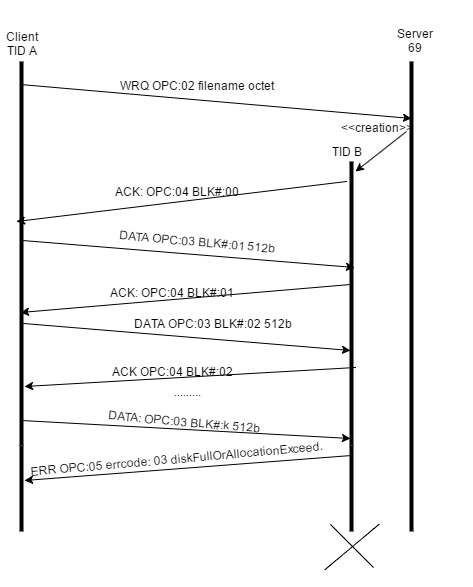

The diagram above was exported from draw.io. Its source (the exported page's mxGraphModel, read from the mxfile embedded in the PNG):
<mxGraphModel dx="880" dy="1719" grid="1" gridSize="10" guides="1" tooltips="1" connect="1" arrows="1" fold="1" page="1" pageScale="1" pageWidth="826" pageHeight="1169" background="#ffffff" math="0">
  <root>
    <mxCell id="0" />
    <mxCell id="1" parent="0" />
    <mxCell id="2" value="" style="line;direction=south;html=1;" parent="1" vertex="1">
      <mxGeometry x="200" y="40" width="10" height="384" as="geometry" />
    </mxCell>
    <mxCell id="3" value="" style="line;direction=south;html=1;" parent="1" vertex="1">
      <mxGeometry x="590" y="40" width="10" height="470" as="geometry" />
    </mxCell>
    <mxCell id="4" value="" style="line;direction=south;html=1;" parent="1" vertex="1">
      <mxGeometry x="530" y="140" width="10" height="284" as="geometry" />
    </mxCell>
    <mxCell id="5" value="" style="endArrow=classic;html=1;exitX=0.059;exitY=0.6;exitPerimeter=0;entryX=0.122;entryY=0.5;entryPerimeter=0;" parent="1" source="2" target="3" edge="1">
      <mxGeometry x="205" y="63" width="50" height="50" as="geometry">
        <mxPoint x="10" y="60" as="sourcePoint" />
        <mxPoint x="60" y="10" as="targetPoint" />
      </mxGeometry>
    </mxCell>
    <mxCell id="6" value="WRQ OPC:02 filename octet" style="text;html=1;strokeColor=none;fillColor=none;align=center;verticalAlign=middle;whiteSpace=wrap;overflow=hidden;" parent="1" vertex="1">
      <mxGeometry x="280" y="22" width="200" height="84" as="geometry" />
    </mxCell>
    <mxCell id="7" value="Client&lt;div&gt;TID A&lt;/div&gt;" style="text;html=1;strokeColor=none;fillColor=none;align=center;verticalAlign=middle;whiteSpace=wrap;overflow=hidden;" parent="1" vertex="1">
      <mxGeometry x="185" y="-20" width="40" height="84" as="geometry" />
    </mxCell>
    <mxCell id="8" value="Server&lt;div&gt;69&lt;/div&gt;" style="text;html=1;strokeColor=none;fillColor=none;align=center;verticalAlign=middle;whiteSpace=wrap;overflow=hidden;" parent="1" vertex="1">
      <mxGeometry x="540" width="115" height="38" as="geometry" />
    </mxCell>
    <mxCell id="9" value="" style="endArrow=classic;html=1;entryX=0.035;entryY=0.1;entryPerimeter=0;dashed=1;" parent="1" target="4" edge="1">
      <mxGeometry x="540" y="110" width="50" height="50" as="geometry">
        <mxPoint x="590" y="110" as="sourcePoint" />
        <mxPoint x="60" y="-80" as="targetPoint" />
      </mxGeometry>
    </mxCell>
    <mxCell id="10" value="TID B" style="text;html=1;strokeColor=none;fillColor=none;align=center;verticalAlign=middle;whiteSpace=wrap;overflow=hidden;" parent="1" vertex="1">
      <mxGeometry x="510" y="120" width="40" height="20" as="geometry" />
    </mxCell>
    <mxCell id="11" value="&amp;lt;&amp;lt;creation&amp;gt;&amp;gt;" style="text;html=1;strokeColor=none;fillColor=none;align=center;verticalAlign=middle;whiteSpace=wrap;overflow=hidden;" parent="1" vertex="1">
      <mxGeometry x="520" y="96" width="80" height="20" as="geometry" />
    </mxCell>
    <mxCell id="12" value="" style="endArrow=classic;html=1;" parent="1" edge="1">
      <mxGeometry x="200" y="160" width="50" height="50" as="geometry">
        <mxPoint x="530" y="160" as="sourcePoint" />
        <mxPoint x="200" y="200" as="targetPoint" />
      </mxGeometry>
    </mxCell>
    <mxCell id="13" value="DATA OPC:03 BLK#:01 512b" style="text;html=1;strokeColor=none;fillColor=none;align=center;verticalAlign=middle;whiteSpace=wrap;overflow=hidden;rotation=5;" parent="1" vertex="1">
      <mxGeometry x="250" y="210" width="260" height="20" as="geometry" />
    </mxCell>
    <mxCell id="14" value="" style="line;direction=south;html=1;rotation=-45;strokeWidth=1;" parent="1" vertex="1">
      <mxGeometry x="515" y="494" width="41" height="61" as="geometry" />
    </mxCell>
    <mxCell id="15" value="" style="line;direction=south;html=1;rotation=-130;strokeWidth=1;" parent="1" vertex="1">
      <mxGeometry x="516" y="490" width="39" height="71" as="geometry" />
    </mxCell>
    <mxCell id="16" value="" style="endArrow=classic;html=1;exitX=0.466;exitY=0.4;exitPerimeter=0;" parent="1" source="2" edge="1">
      <mxGeometry x="205" y="218" width="50" height="50" as="geometry">
        <mxPoint x="10" y="-10" as="sourcePoint" />
        <mxPoint x="538" y="246" as="targetPoint" />
      </mxGeometry>
    </mxCell>
    <mxCell id="17" value="ACK: OPC:04 BLK#:00" style="text;html=1;strokeColor=none;fillColor=none;align=center;verticalAlign=middle;whiteSpace=wrap;overflow=hidden;rotation=0;" parent="1" vertex="1">
      <mxGeometry x="290" y="160" width="140" height="20" as="geometry" />
    </mxCell>
    <mxCell id="18" value="" style="endArrow=classic;html=1;exitX=0.433;exitY=0.6;exitPerimeter=0;entryX=0.654;entryY=0.6;entryPerimeter=0;" parent="1" source="4" target="2" edge="1">
      <mxGeometry x="205" y="263" width="50" height="50" as="geometry">
        <mxPoint x="520" y="250" as="sourcePoint" />
        <mxPoint x="60" y="40" as="targetPoint" />
      </mxGeometry>
    </mxCell>
    <mxCell id="19" value="ACK: OPC:04 BLK#:01" style="text;html=1;strokeColor=none;fillColor=none;align=center;verticalAlign=middle;whiteSpace=wrap;overflow=hidden;rotation=0;" parent="1" vertex="1">
      <mxGeometry x="280" y="261" width="150" height="20" as="geometry" />
    </mxCell>
    <mxCell id="20" value="........." style="text;html=1;strokeColor=none;fillColor=none;align=center;verticalAlign=middle;whiteSpace=wrap;overflow=hidden;" parent="1" vertex="1">
      <mxGeometry x="350" y="360" width="40" height="20" as="geometry" />
    </mxCell>
    <mxCell id="21" value="" style="endArrow=classic;html=1;exitX=0.726;exitY=0.067;exitPerimeter=0;entryX=0.847;entryY=0.233;entryPerimeter=0;" parent="1" source="4" target="2" edge="1">
      <mxGeometry x="207.5" y="345.5" width="50" height="50" as="geometry">
        <mxPoint x="510" y="350" as="sourcePoint" />
        <mxPoint x="207" y="360" as="targetPoint" />
      </mxGeometry>
    </mxCell>
    <mxCell id="22" value="DATA: OPC:03 BLK#:k 512b" style="text;html=1;strokeColor=none;fillColor=none;align=center;verticalAlign=middle;whiteSpace=wrap;overflow=hidden;rotation=5;" parent="1" vertex="1">
      <mxGeometry x="268" y="390" width="200" height="20" as="geometry" />
    </mxCell>
    <mxCell id="23" value="" style="endArrow=classic;html=1;exitX=0.935;exitY=0.5;exitPerimeter=0;entryX=0.975;entryY=0.6;entryPerimeter=0;" parent="1" source="2" target="4" edge="1">
      <mxGeometry x="205" y="398" width="50" height="50" as="geometry">
        <mxPoint x="10" y="190" as="sourcePoint" />
        <mxPoint x="60" y="140" as="targetPoint" />
      </mxGeometry>
    </mxCell>
    <mxCell id="24" value="ERR OPC:05 errcode: 03 diskFullOrAllocationExceed." style="text;html=1;strokeColor=none;fillColor=none;align=center;verticalAlign=middle;whiteSpace=wrap;overflow=hidden;rotation=-5;" parent="1" vertex="1">
      <mxGeometry x="200" y="427" width="320" height="20" as="geometry" />
    </mxCell>
    <mxCell id="25" value="DATA OPC:03 BLK#:02 512b" style="text;html=1;strokeColor=none;fillColor=none;align=center;verticalAlign=middle;whiteSpace=wrap;overflow=hidden;rotation=0;" parent="1" vertex="1">
      <mxGeometry x="313" y="292" width="167" height="20" as="geometry" />
    </mxCell>
    <mxCell id="26" value="" style="endArrow=classic;html=1;exitX=0.682;exitY=0.3;exitPerimeter=0;entryX=0.667;entryY=0.65;entryPerimeter=0;" parent="1" source="2" target="4" edge="1">
      <mxGeometry x="207.5" y="303" width="50" height="50" as="geometry">
        <mxPoint x="206.83333333333337" y="302" as="sourcePoint" />
        <mxPoint x="410" y="302" as="targetPoint" />
      </mxGeometry>
    </mxCell>
    <mxCell id="27" value="ACK OPC:04 BLK#:02" style="text;html=1;strokeColor=none;fillColor=none;align=center;verticalAlign=middle;whiteSpace=wrap;overflow=hidden;" parent="1" vertex="1">
      <mxGeometry x="243" y="340" width="225" height="20" as="geometry" />
    </mxCell>
    <mxCell id="28" value="" style="line;html=1;direction=south;" parent="1" vertex="1">
      <mxGeometry x="200" y="424" width="10" height="86" as="geometry" />
    </mxCell>
    <mxCell id="29" value="" style="line;html=1;direction=south;" parent="1" vertex="1">
      <mxGeometry x="530" y="424" width="10" height="86" as="geometry" />
    </mxCell>
    <mxCell id="30" value="" style="endArrow=classic;html=1;exitX=0.122;exitY=0.483;exitPerimeter=0;entryX=0.403;entryY=0.233;entryPerimeter=0;" parent="1" source="29" target="28" edge="1">
      <mxGeometry x="207.5" y="435.5" width="50" height="50" as="geometry">
        <mxPoint x="110" y="280" as="sourcePoint" />
        <mxPoint x="160" y="230" as="targetPoint" />
      </mxGeometry>
    </mxCell>
  </root>
</mxGraphModel>